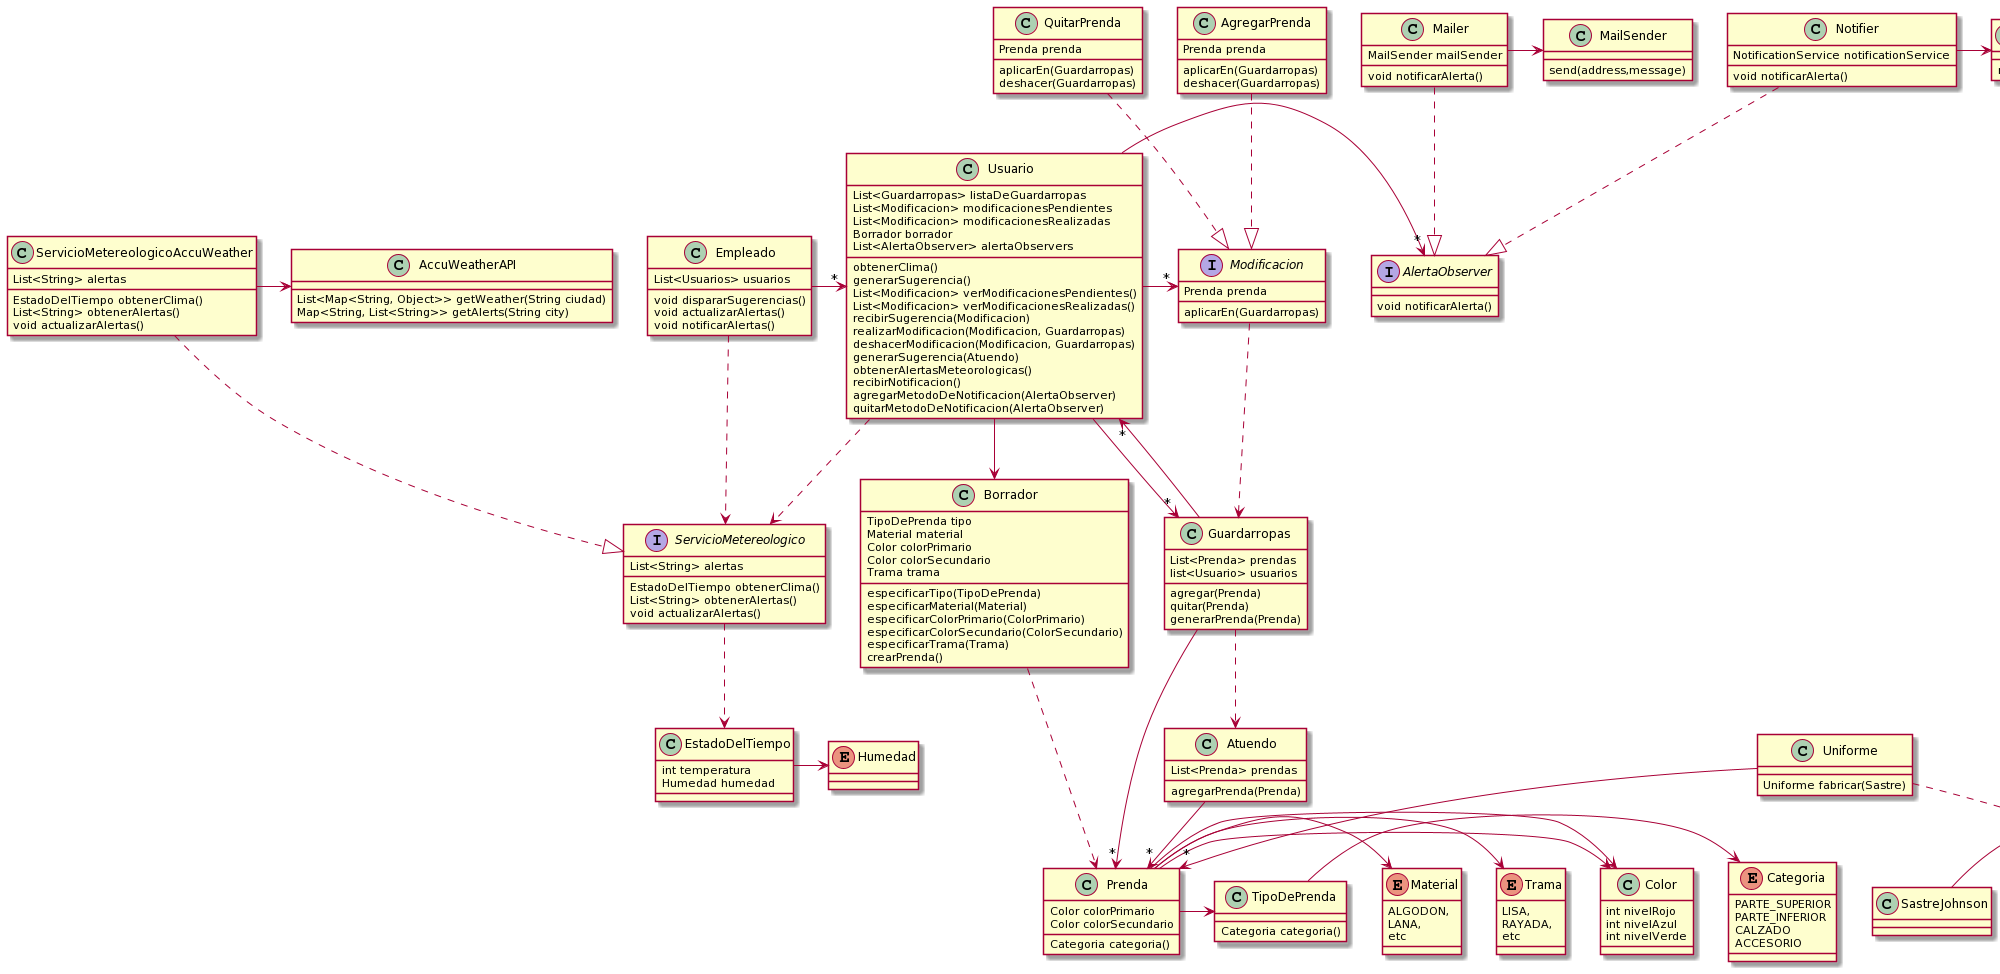

The diagram above was rendered by PlantUML. Its source (embedded in the PNG):
@startuml
Enum Trama {
    LISA,
    RAYADA,
    etc
}

Enum Categoria {
    PARTE_SUPERIOR
    PARTE_INFERIOR
    CALZADO
    ACCESORIO
}

Enum Material {
    ALGODON,
    LANA,
    etc
}

class TipoDePrenda {
    Categoria categoria()
}

class Prenda {
    Color colorPrimario
    Color colorSecundario
    Categoria categoria()
}

class Color {
    int nivelRojo
    int nivelAzul
    int nivelVerde
}

class Borrador {
   TipoDePrenda tipo
   Material material
   Color colorPrimario
   Color colorSecundario
   Trama trama
   especificarTipo(TipoDePrenda)
   especificarMaterial(Material)
   especificarColorPrimario(ColorPrimario)
   especificarColorSecundario(ColorSecundario)
   especificarTrama(Trama)
   crearPrenda()
  
}

class Uniforme{
Uniforme fabricar(Sastre)
}

interface Sastre{
    fabricarParteSuperior()
    fabricarParteInferior()
    fabricarCalzado()
}

class SastreSanJuan{
}

class SastreJohnson{
}

class Atuendo {
    List<Prenda> prendas
    agregarPrenda(Prenda)
}

enum Humedad{
}

class EstadoDelTiempo{
   int temperatura
   Humedad humedad
}

class AccuWeatherAPI{
    List<Map<String, Object>> getWeather(String ciudad)
    Map<String, List<String>> getAlerts(String city)
}

class ServicioMetereologicoAccuWeather{
   List<String> alertas
   EstadoDelTiempo obtenerClima()
   List<String> obtenerAlertas()
   void actualizarAlertas()
}


interface ServicioMetereologico{
   List<String> alertas
   EstadoDelTiempo obtenerClima()
   List<String> obtenerAlertas()
   void actualizarAlertas()
}

class Guardarropas{
    List<Prenda> prendas
    list<Usuario> usuarios
    agregar(Prenda)
    quitar(Prenda)
    generarPrenda(Prenda)
}

class Usuario{
    List<Guardarropas> listaDeGuardarropas
    List<Modificacion> modificacionesPendientes
    List<Modificacion> modificacionesRealizadas
    Borrador borrador
    List<AlertaObserver> alertaObservers
    obtenerClima()
    generarSugerencia()
    List<Modificacion> verModificacionesPendientes()
    List<Modificacion> verModificacionesRealizadas()
    recibirSugerencia(Modificacion)
    realizarModificacion(Modificacion, Guardarropas)
    deshacerModificacion(Modificacion, Guardarropas)
    generarSugerencia(Atuendo)
    obtenerAlertasMeteorologicas()
    recibirNotificacion()
    agregarMetodoDeNotificacion(AlertaObserver)
    quitarMetodoDeNotificacion(AlertaObserver)
}

class Empleado{
    List<Usuarios> usuarios
    void dispararSugerencias()
    void actualizarAlertas()
    void notificarAlertas()
}

class Mailer{
    MailSender mailSender
    void notificarAlerta()
}

class Notifier{
    NotificationService notificationService
    void notificarAlerta()
}

Interface AlertaObserver{
    void notificarAlerta()
}

Interface Modificacion{
    Prenda prenda
    aplicarEn(Guardarropas)
}

class QuitarPrenda{
    Prenda prenda
    aplicarEn(Guardarropas)
    deshacer(Guardarropas)
}

class AgregarPrenda{
    Prenda prenda
    aplicarEn(Guardarropas)
    deshacer(Guardarropas)
}

class MailSender{
    send(address,message)
}

class NotificationService{
    notify(text)
}

Prenda -> Color
Prenda -> Color
Prenda -> Trama
Prenda -> Material
Prenda -> TipoDePrenda
TipoDePrenda -> Categoria

Borrador ..> Prenda 
Usuario -> Borrador

Atuendo -->"*" Prenda
Guardarropas ..> Atuendo
Guardarropas -->"*" Prenda
Guardarropas -> "*" Usuario
Usuario -> "*" Guardarropas

Uniforme -->"*" Prenda
Uniforme ..> Sastre
SastreSanJuan -|> Sastre
SastreJohnson -|> Sastre

EstadoDelTiempo -> Humedad
ServicioMetereologicoAccuWeather -> AccuWeatherAPI
ServicioMetereologico ..> EstadoDelTiempo
ServicioMetereologicoAccuWeather ..|> ServicioMetereologico
Usuario ..> ServicioMetereologico

QuitarPrenda ..|> Modificacion
AgregarPrenda ..|> Modificacion
Usuario -> "*" Modificacion
Modificacion ..> Guardarropas

Empleado -> "*" Usuario
Empleado ..> ServicioMetereologico
Mailer ..|> AlertaObserver
Notifier ..|> AlertaObserver
Mailer -> MailSender
Notifier -> NotificationService
Usuario -> "*" AlertaObserver
@enduml